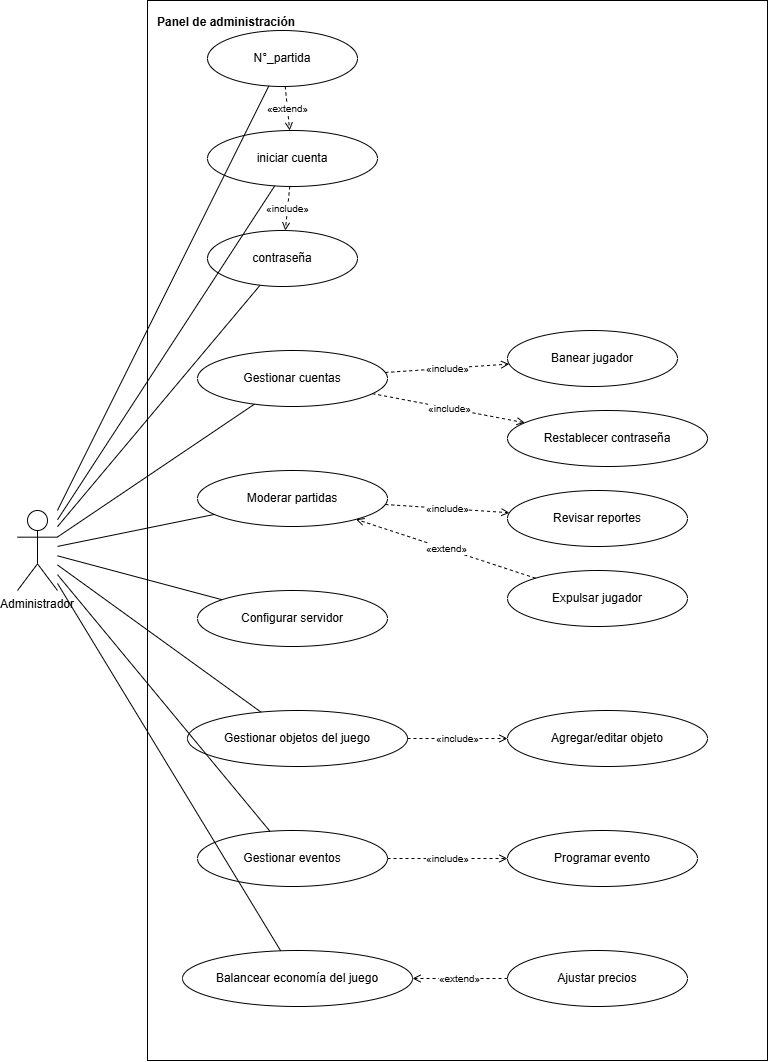

The diagram above was exported from draw.io. Its source (the exported page's mxGraphModel, read from the mxfile embedded in the PNG):
<mxGraphModel dx="1372" dy="788" grid="1" gridSize="10" guides="1" tooltips="1" connect="1" arrows="1" fold="1" page="1" pageScale="1" pageWidth="1300" pageHeight="760" math="0" shadow="0">
  <root>
    <mxCell id="0" />
    <mxCell id="1" parent="0" />
    <mxCell id="XwPU91EWxfR-_EGwVIBS-71" parent="1" style="rounded=0;whiteSpace=wrap;html=1;verticalAlign=top;align=left;spacingLeft=8;spacingTop=8;fillColor=none;fontStyle=1" value="Panel de administración" vertex="1">
      <mxGeometry height="1060" width="620" x="430" y="30" as="geometry" />
    </mxCell>
    <mxCell id="XwPU91EWxfR-_EGwVIBS-72" parent="1" style="shape=umlActor;whiteSpace=wrap;html=1;verticalLabelPosition=bottom;verticalAlign=top;outlineConnect=0;" value="Administrador" vertex="1">
      <mxGeometry height="80" width="40" x="300" y="540" as="geometry" />
    </mxCell>
    <mxCell id="XwPU91EWxfR-_EGwVIBS-73" parent="1" style="ellipse;whiteSpace=wrap;html=1;" value="N°_partida" vertex="1">
      <mxGeometry height="56" width="150" x="490" y="60" as="geometry" />
    </mxCell>
    <mxCell id="XwPU91EWxfR-_EGwVIBS-74" parent="1" style="ellipse;whiteSpace=wrap;html=1;" value="iniciar cuenta" vertex="1">
      <mxGeometry height="56" width="170" x="490" y="160" as="geometry" />
    </mxCell>
    <mxCell id="XwPU91EWxfR-_EGwVIBS-75" parent="1" style="ellipse;whiteSpace=wrap;html=1;" value="contraseña" vertex="1">
      <mxGeometry height="56" width="150" x="490" y="260" as="geometry" />
    </mxCell>
    <mxCell id="XwPU91EWxfR-_EGwVIBS-76" parent="1" style="ellipse;whiteSpace=wrap;html=1;" value="Gestionar cuentas" vertex="1">
      <mxGeometry height="56" width="190" x="480" y="380" as="geometry" />
    </mxCell>
    <mxCell id="XwPU91EWxfR-_EGwVIBS-77" parent="1" style="ellipse;whiteSpace=wrap;html=1;" value="Moderar partidas" vertex="1">
      <mxGeometry height="56" width="190" x="480" y="500" as="geometry" />
    </mxCell>
    <mxCell id="XwPU91EWxfR-_EGwVIBS-78" parent="1" style="ellipse;whiteSpace=wrap;html=1;" value="Configurar servidor" vertex="1">
      <mxGeometry height="56" width="190" x="480" y="620" as="geometry" />
    </mxCell>
    <mxCell id="XwPU91EWxfR-_EGwVIBS-79" parent="1" style="ellipse;whiteSpace=wrap;html=1;" value="Gestionar objetos del juego" vertex="1">
      <mxGeometry height="56" width="220" x="470" y="740" as="geometry" />
    </mxCell>
    <mxCell id="XwPU91EWxfR-_EGwVIBS-80" parent="1" style="ellipse;whiteSpace=wrap;html=1;" value="Gestionar eventos" vertex="1">
      <mxGeometry height="56" width="190" x="480" y="860" as="geometry" />
    </mxCell>
    <mxCell id="XwPU91EWxfR-_EGwVIBS-81" parent="1" style="ellipse;whiteSpace=wrap;html=1;" value="Balancear economía del juego" vertex="1">
      <mxGeometry height="56" width="230" x="465" y="980" as="geometry" />
    </mxCell>
    <mxCell id="XwPU91EWxfR-_EGwVIBS-82" parent="1" style="ellipse;whiteSpace=wrap;html=1;" value="Banear jugador" vertex="1">
      <mxGeometry height="56" width="170" x="790" y="360" as="geometry" />
    </mxCell>
    <mxCell id="XwPU91EWxfR-_EGwVIBS-83" parent="1" style="ellipse;whiteSpace=wrap;html=1;" value="Restablecer contraseña" vertex="1">
      <mxGeometry height="56" width="200" x="790" y="440" as="geometry" />
    </mxCell>
    <mxCell id="XwPU91EWxfR-_EGwVIBS-84" parent="1" style="ellipse;whiteSpace=wrap;html=1;" value="Revisar reportes" vertex="1">
      <mxGeometry height="56" width="180" x="790" y="520" as="geometry" />
    </mxCell>
    <mxCell id="XwPU91EWxfR-_EGwVIBS-85" parent="1" style="ellipse;whiteSpace=wrap;html=1;" value="Expulsar jugador" vertex="1">
      <mxGeometry height="56" width="180" x="790" y="600" as="geometry" />
    </mxCell>
    <mxCell id="XwPU91EWxfR-_EGwVIBS-86" parent="1" style="ellipse;whiteSpace=wrap;html=1;" value="Agregar/editar objeto" vertex="1">
      <mxGeometry height="56" width="200" x="790" y="740" as="geometry" />
    </mxCell>
    <mxCell id="XwPU91EWxfR-_EGwVIBS-87" parent="1" style="ellipse;whiteSpace=wrap;html=1;" value="Programar evento" vertex="1">
      <mxGeometry height="56" width="190" x="790" y="860" as="geometry" />
    </mxCell>
    <mxCell id="XwPU91EWxfR-_EGwVIBS-88" parent="1" style="ellipse;whiteSpace=wrap;html=1;" value="Ajustar precios" vertex="1">
      <mxGeometry height="56" width="180" x="790" y="980" as="geometry" />
    </mxCell>
    <mxCell id="XwPU91EWxfR-_EGwVIBS-89" edge="1" parent="1" source="XwPU91EWxfR-_EGwVIBS-72" style="endArrow=none;html=1;rounded=0;" target="XwPU91EWxfR-_EGwVIBS-73">
      <mxGeometry relative="1" as="geometry" />
    </mxCell>
    <mxCell id="XwPU91EWxfR-_EGwVIBS-90" edge="1" parent="1" source="XwPU91EWxfR-_EGwVIBS-72" style="endArrow=none;html=1;rounded=0;" target="XwPU91EWxfR-_EGwVIBS-74">
      <mxGeometry relative="1" as="geometry" />
    </mxCell>
    <mxCell id="XwPU91EWxfR-_EGwVIBS-91" edge="1" parent="1" source="XwPU91EWxfR-_EGwVIBS-72" style="endArrow=none;html=1;rounded=0;" target="XwPU91EWxfR-_EGwVIBS-75">
      <mxGeometry relative="1" as="geometry" />
    </mxCell>
    <mxCell id="XwPU91EWxfR-_EGwVIBS-92" edge="1" parent="1" source="XwPU91EWxfR-_EGwVIBS-72" style="endArrow=none;html=1;rounded=0;" target="XwPU91EWxfR-_EGwVIBS-76">
      <mxGeometry relative="1" as="geometry" />
    </mxCell>
    <mxCell id="XwPU91EWxfR-_EGwVIBS-93" edge="1" parent="1" source="XwPU91EWxfR-_EGwVIBS-72" style="endArrow=none;html=1;rounded=0;" target="XwPU91EWxfR-_EGwVIBS-77">
      <mxGeometry relative="1" as="geometry" />
    </mxCell>
    <mxCell id="XwPU91EWxfR-_EGwVIBS-94" edge="1" parent="1" source="XwPU91EWxfR-_EGwVIBS-72" style="endArrow=none;html=1;rounded=0;" target="XwPU91EWxfR-_EGwVIBS-78">
      <mxGeometry relative="1" as="geometry" />
    </mxCell>
    <mxCell id="XwPU91EWxfR-_EGwVIBS-95" edge="1" parent="1" source="XwPU91EWxfR-_EGwVIBS-72" style="endArrow=none;html=1;rounded=0;" target="XwPU91EWxfR-_EGwVIBS-79">
      <mxGeometry relative="1" as="geometry" />
    </mxCell>
    <mxCell id="XwPU91EWxfR-_EGwVIBS-96" edge="1" parent="1" source="XwPU91EWxfR-_EGwVIBS-72" style="endArrow=none;html=1;rounded=0;" target="XwPU91EWxfR-_EGwVIBS-80">
      <mxGeometry relative="1" as="geometry" />
    </mxCell>
    <mxCell id="XwPU91EWxfR-_EGwVIBS-97" edge="1" parent="1" source="XwPU91EWxfR-_EGwVIBS-72" style="endArrow=none;html=1;rounded=0;" target="XwPU91EWxfR-_EGwVIBS-81">
      <mxGeometry relative="1" as="geometry" />
    </mxCell>
    <mxCell id="XwPU91EWxfR-_EGwVIBS-98" edge="1" parent="1" source="XwPU91EWxfR-_EGwVIBS-73" style="endArrow=open;endFill=0;dashed=1;html=1;fontSize=10;" target="XwPU91EWxfR-_EGwVIBS-74" value="«extend»">
      <mxGeometry relative="1" as="geometry" />
    </mxCell>
    <mxCell id="XwPU91EWxfR-_EGwVIBS-99" edge="1" parent="1" source="XwPU91EWxfR-_EGwVIBS-74" style="endArrow=open;endFill=0;dashed=1;html=1;fontSize=10;" target="XwPU91EWxfR-_EGwVIBS-75" value="«include»">
      <mxGeometry relative="1" as="geometry" />
    </mxCell>
    <mxCell id="XwPU91EWxfR-_EGwVIBS-100" edge="1" parent="1" source="XwPU91EWxfR-_EGwVIBS-76" style="endArrow=open;endFill=0;dashed=1;html=1;fontSize=10;" target="XwPU91EWxfR-_EGwVIBS-82" value="«include»">
      <mxGeometry relative="1" as="geometry" />
    </mxCell>
    <mxCell id="XwPU91EWxfR-_EGwVIBS-101" edge="1" parent="1" source="XwPU91EWxfR-_EGwVIBS-76" style="endArrow=open;endFill=0;dashed=1;html=1;fontSize=10;" target="XwPU91EWxfR-_EGwVIBS-83" value="«include»">
      <mxGeometry relative="1" as="geometry" />
    </mxCell>
    <mxCell id="XwPU91EWxfR-_EGwVIBS-102" edge="1" parent="1" source="XwPU91EWxfR-_EGwVIBS-77" style="endArrow=open;endFill=0;dashed=1;html=1;fontSize=10;" target="XwPU91EWxfR-_EGwVIBS-84" value="«include»">
      <mxGeometry relative="1" as="geometry" />
    </mxCell>
    <mxCell id="XwPU91EWxfR-_EGwVIBS-103" edge="1" parent="1" source="XwPU91EWxfR-_EGwVIBS-85" style="endArrow=open;endFill=0;dashed=1;html=1;fontSize=10;" target="XwPU91EWxfR-_EGwVIBS-77" value="«extend»">
      <mxGeometry relative="1" as="geometry" />
    </mxCell>
    <mxCell id="XwPU91EWxfR-_EGwVIBS-104" edge="1" parent="1" source="XwPU91EWxfR-_EGwVIBS-79" style="endArrow=open;endFill=0;dashed=1;html=1;fontSize=10;" target="XwPU91EWxfR-_EGwVIBS-86" value="«include»">
      <mxGeometry relative="1" as="geometry" />
    </mxCell>
    <mxCell id="XwPU91EWxfR-_EGwVIBS-105" edge="1" parent="1" source="XwPU91EWxfR-_EGwVIBS-80" style="endArrow=open;endFill=0;dashed=1;html=1;fontSize=10;" target="XwPU91EWxfR-_EGwVIBS-87" value="«include»">
      <mxGeometry relative="1" as="geometry" />
    </mxCell>
    <mxCell id="XwPU91EWxfR-_EGwVIBS-106" edge="1" parent="1" source="XwPU91EWxfR-_EGwVIBS-88" style="endArrow=open;endFill=0;dashed=1;html=1;fontSize=10;" target="XwPU91EWxfR-_EGwVIBS-81" value="«extend»">
      <mxGeometry relative="1" as="geometry" />
    </mxCell>
  </root>
</mxGraphModel>